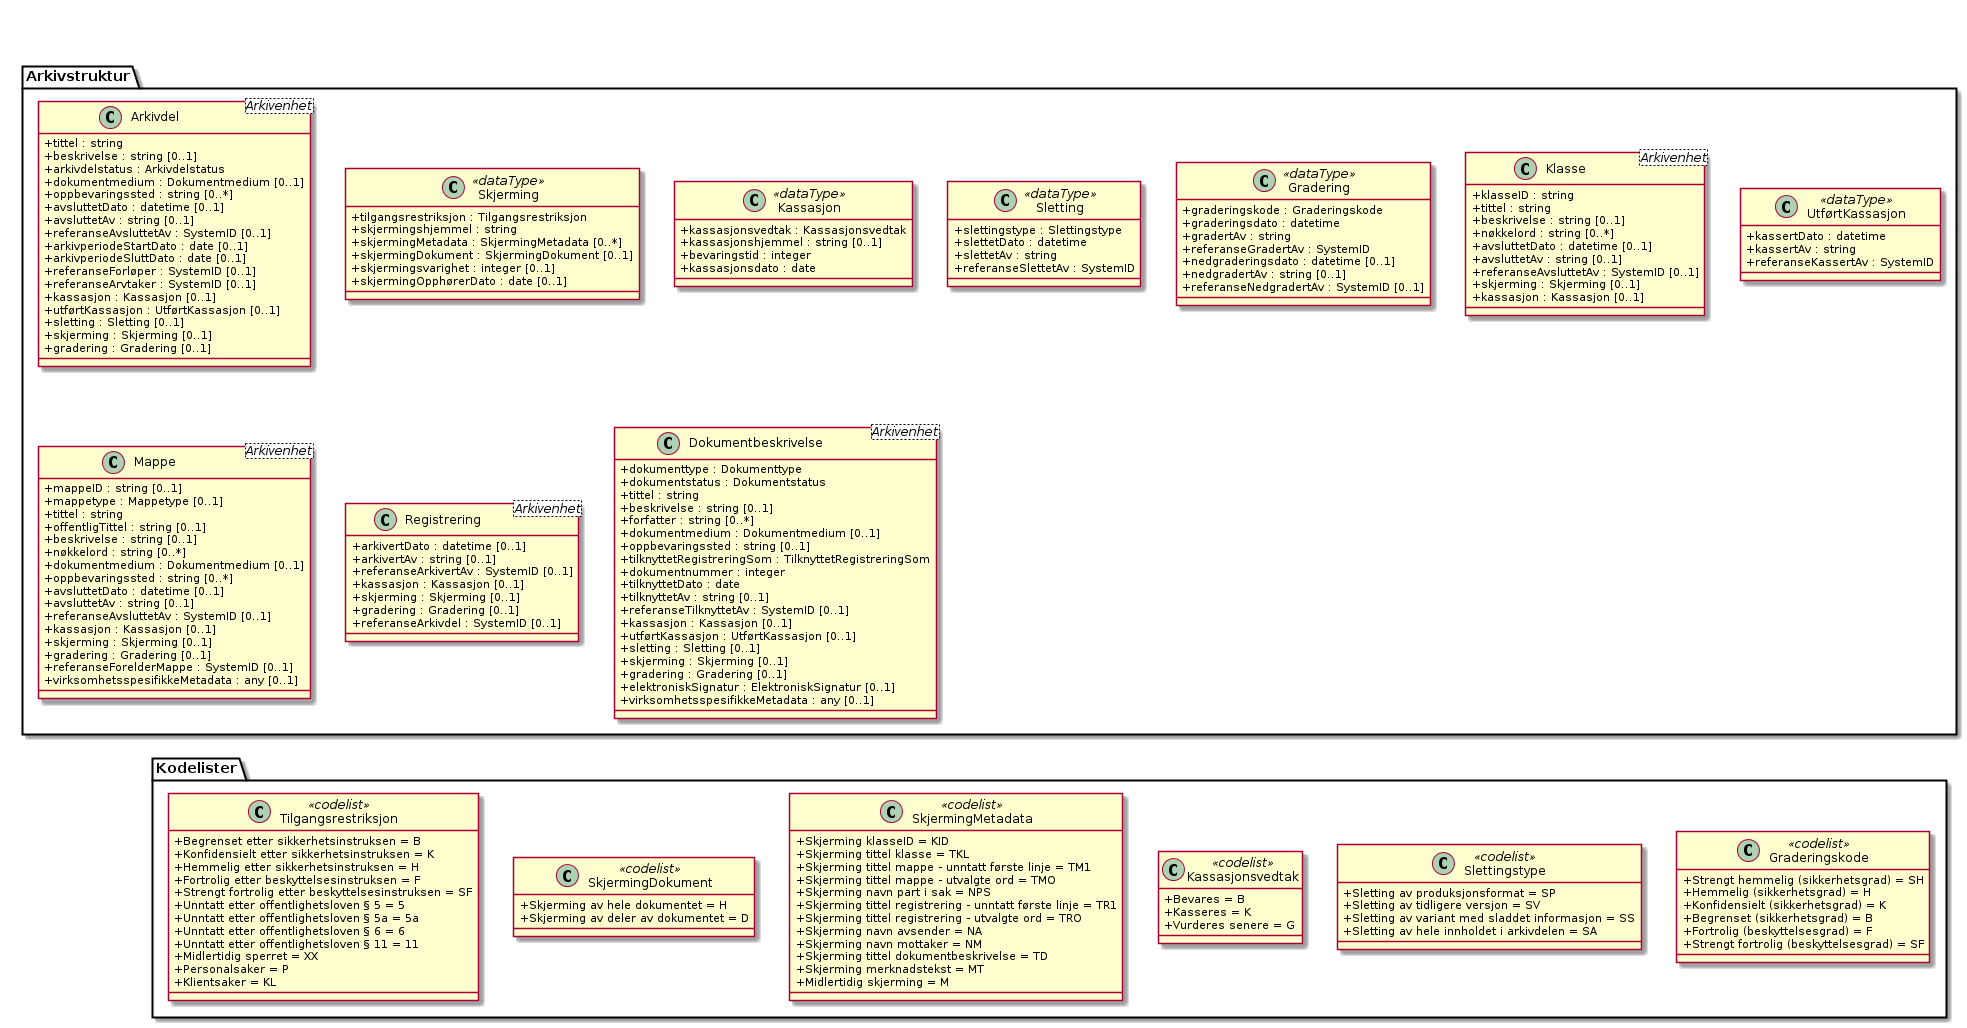

The diagram above was rendered by PlantUML. Its source (embedded in the PNG):
@startuml
skinparam classAttributeIconSize 0

class Arkivstruktur.Arkivdel <Arkivenhet> {
  +tittel : string
  +beskrivelse : string [0..1]
  +arkivdelstatus : Arkivdelstatus
  +dokumentmedium : Dokumentmedium [0..1]
  +oppbevaringssted : string [0..*]
  +avsluttetDato : datetime [0..1]
  +avsluttetAv : string [0..1]
  +referanseAvsluttetAv : SystemID [0..1]
  +arkivperiodeStartDato : date [0..1]
  +arkivperiodeSluttDato : date [0..1]
  +referanseForløper : SystemID [0..1]
  +referanseArvtaker : SystemID [0..1]
  +kassasjon : Kassasjon [0..1]
  +utførtKassasjon : UtførtKassasjon [0..1]
  +sletting : Sletting [0..1]
  +skjerming : Skjerming [0..1]
  +gradering : Gradering [0..1]
}
class Arkivstruktur.Skjerming <<dataType>> {
  +tilgangsrestriksjon : Tilgangsrestriksjon
  +skjermingshjemmel : string
  +skjermingMetadata : SkjermingMetadata [0..*]
  +skjermingDokument : SkjermingDokument [0..1]
  +skjermingsvarighet : integer [0..1]
  +skjermingOpphørerDato : date [0..1]
}
class Kodelister.Tilgangsrestriksjon <<codelist>> {
  +Begrenset etter sikkerhetsinstruksen = B
  +Konfidensielt etter sikkerhetsinstruksen = K
  +Hemmelig etter sikkerhetsinstruksen = H
  +Fortrolig etter beskyttelsesinstruksen = F
  +Strengt fortrolig etter beskyttelsesinstruksen = SF
  +Unntatt etter offentlighetsloven § 5 = 5
  +Unntatt etter offentlighetsloven § 5a = 5a
  +Unntatt etter offentlighetsloven § 6 = 6
  +Unntatt etter offentlighetsloven § 11 = 11
  +Midlertidig sperret = XX
  +Personalsaker = P
  +Klientsaker = KL
}
class Arkivstruktur.Kassasjon <<dataType>> {
  +kassasjonsvedtak : Kassasjonsvedtak
  +kassasjonshjemmel : string [0..1]
  +bevaringstid : integer
  +kassasjonsdato : date
}
class Kodelister.SkjermingDokument <<codelist>> {
  +Skjerming av hele dokumentet = H
  +Skjerming av deler av dokumentet = D
}
class Arkivstruktur.Klasse <Arkivenhet> {
  +klasseID : string
  +tittel : string
  +beskrivelse : string [0..1]
  +nøkkelord : string [0..*]
  +avsluttetDato : datetime [0..1]
  +avsluttetAv : string [0..1]
  +referanseAvsluttetAv : SystemID [0..1]
  +skjerming : Skjerming [0..1]
  +kassasjon : Kassasjon [0..1]
}
class Arkivstruktur.UtførtKassasjon <<dataType>> {
  +kassertDato : datetime
  +kassertAv : string
  +referanseKassertAv : SystemID
}
class Kodelister.Kassasjonsvedtak <<codelist>> {
  +Bevares = B
  +Kasseres = K
  +Vurderes senere = G
}
class Arkivstruktur.Sletting <<dataType>> {
  +slettingstype : Slettingstype
  +slettetDato : datetime
  +slettetAv : string
  +referanseSlettetAv : SystemID
}
class Kodelister.Slettingstype <<codelist>> {
  +Sletting av produksjonsformat = SP
  +Sletting av tidligere versjon = SV
  +Sletting av variant med sladdet informasjon = SS
  +Sletting av hele innholdet i arkivdelen = SA
}
class Arkivstruktur.Mappe <Arkivenhet> {
  +mappeID : string [0..1]
  +mappetype : Mappetype [0..1]
  +tittel : string
  +offentligTittel : string [0..1]
  +beskrivelse : string [0..1]
  +nøkkelord : string [0..*]
  +dokumentmedium : Dokumentmedium [0..1]
  +oppbevaringssted : string [0..*]
  +avsluttetDato : datetime [0..1]
  +avsluttetAv : string [0..1]
  +referanseAvsluttetAv : SystemID [0..1]
  +kassasjon : Kassasjon [0..1]
  +skjerming : Skjerming [0..1]
  +gradering : Gradering [0..1]
  +referanseForelderMappe : SystemID [0..1]
  +virksomhetsspesifikkeMetadata : any [0..1]
}
class Arkivstruktur.Gradering <<dataType>> {
  +graderingskode : Graderingskode
  +graderingsdato : datetime
  +gradertAv : string
  +referanseGradertAv : SystemID
  +nedgraderingsdato : datetime [0..1]
  +nedgradertAv : string [0..1]
  +referanseNedgradertAv : SystemID [0..1]
}
class Kodelister.SkjermingMetadata <<codelist>> {
  +Skjerming klasseID = KID
  +Skjerming tittel klasse = TKL
  +Skjerming tittel mappe - unntatt første linje = TM1
  +Skjerming tittel mappe - utvalgte ord = TMO
  +Skjerming navn part i sak = NPS
  +Skjerming tittel registrering - unntatt første linje = TR1
  +Skjerming tittel registrering - utvalgte ord = TRO
  +Skjerming navn avsender = NA
  +Skjerming navn mottaker = NM
  +Skjerming tittel dokumentbeskrivelse = TD
  +Skjerming merknadstekst = MT
  +Midlertidig skjerming = M
}
class Arkivstruktur.Registrering <Arkivenhet> {
  +arkivertDato : datetime [0..1]
  +arkivertAv : string [0..1]
  +referanseArkivertAv : SystemID [0..1]
  +kassasjon : Kassasjon [0..1]
  +skjerming : Skjerming [0..1]
  +gradering : Gradering [0..1]
  +referanseArkivdel : SystemID [0..1]
}
class Kodelister.Graderingskode <<codelist>> {
  {field} +Strengt hemmelig (sikkerhetsgrad) = SH
  {field} +Hemmelig (sikkerhetsgrad) = H
  {field} +Konfidensielt (sikkerhetsgrad) = K
  {field} +Begrenset (sikkerhetsgrad) = B
  {field} +Fortrolig (beskyttelsesgrad) = F
  {field} +Strengt fortrolig (beskyttelsesgrad) = SF
}
class Arkivstruktur.Dokumentbeskrivelse <Arkivenhet> {
  +dokumenttype : Dokumenttype
  +dokumentstatus : Dokumentstatus
  +tittel : string
  +beskrivelse : string [0..1]
  +forfatter : string [0..*]
  +dokumentmedium : Dokumentmedium [0..1]
  +oppbevaringssted : string [0..1]
  +tilknyttetRegistreringSom : TilknyttetRegistreringSom
  +dokumentnummer : integer
  +tilknyttetDato : date
  +tilknyttetAv : string [0..1]
  +referanseTilknyttetAv : SystemID [0..1]
  +kassasjon : Kassasjon [0..1]
  +utførtKassasjon : UtførtKassasjon [0..1]
  +sletting : Sletting [0..1]
  +skjerming : Skjerming [0..1]
  +gradering : Gradering [0..1]
  +elektroniskSignatur : ElektroniskSignatur [0..1]
  +virksomhetsspesifikkeMetadata : any [0..1]
}

Arkivstruktur.Gradering <-[hidden]-- Kodelister.Graderingskode
Arkivstruktur.Sletting <-[hidden]-- Kodelister.Slettingstype
Arkivstruktur.Skjerming <-[hidden]-- Kodelister.SkjermingDokument
Arkivstruktur.Skjerming <-[hidden]-- Kodelister.SkjermingMetadata
Arkivstruktur.Skjerming <-[hidden]-- Kodelister.Tilgangsrestriksjon
Arkivstruktur.Kassasjon <-[hidden]-- Kodelister.Kassasjonsvedtak
@enduml